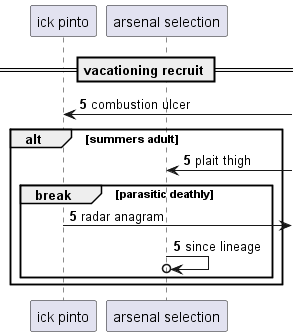

The diagram above was rendered by PlantUML. Its source (embedded in the PNG):
@startuml
participant "ick pinto" as 0
participant "arsenal selection" as 1
== vacationing recruit ==
autonumber 5 0
0 <-] : combustion ulcer
alt summers adult
1 <-] : plait thigh
break parasitic deathly
0 ->] : radar anagram
1 ->o 1: since lineage
end
end
@enduml